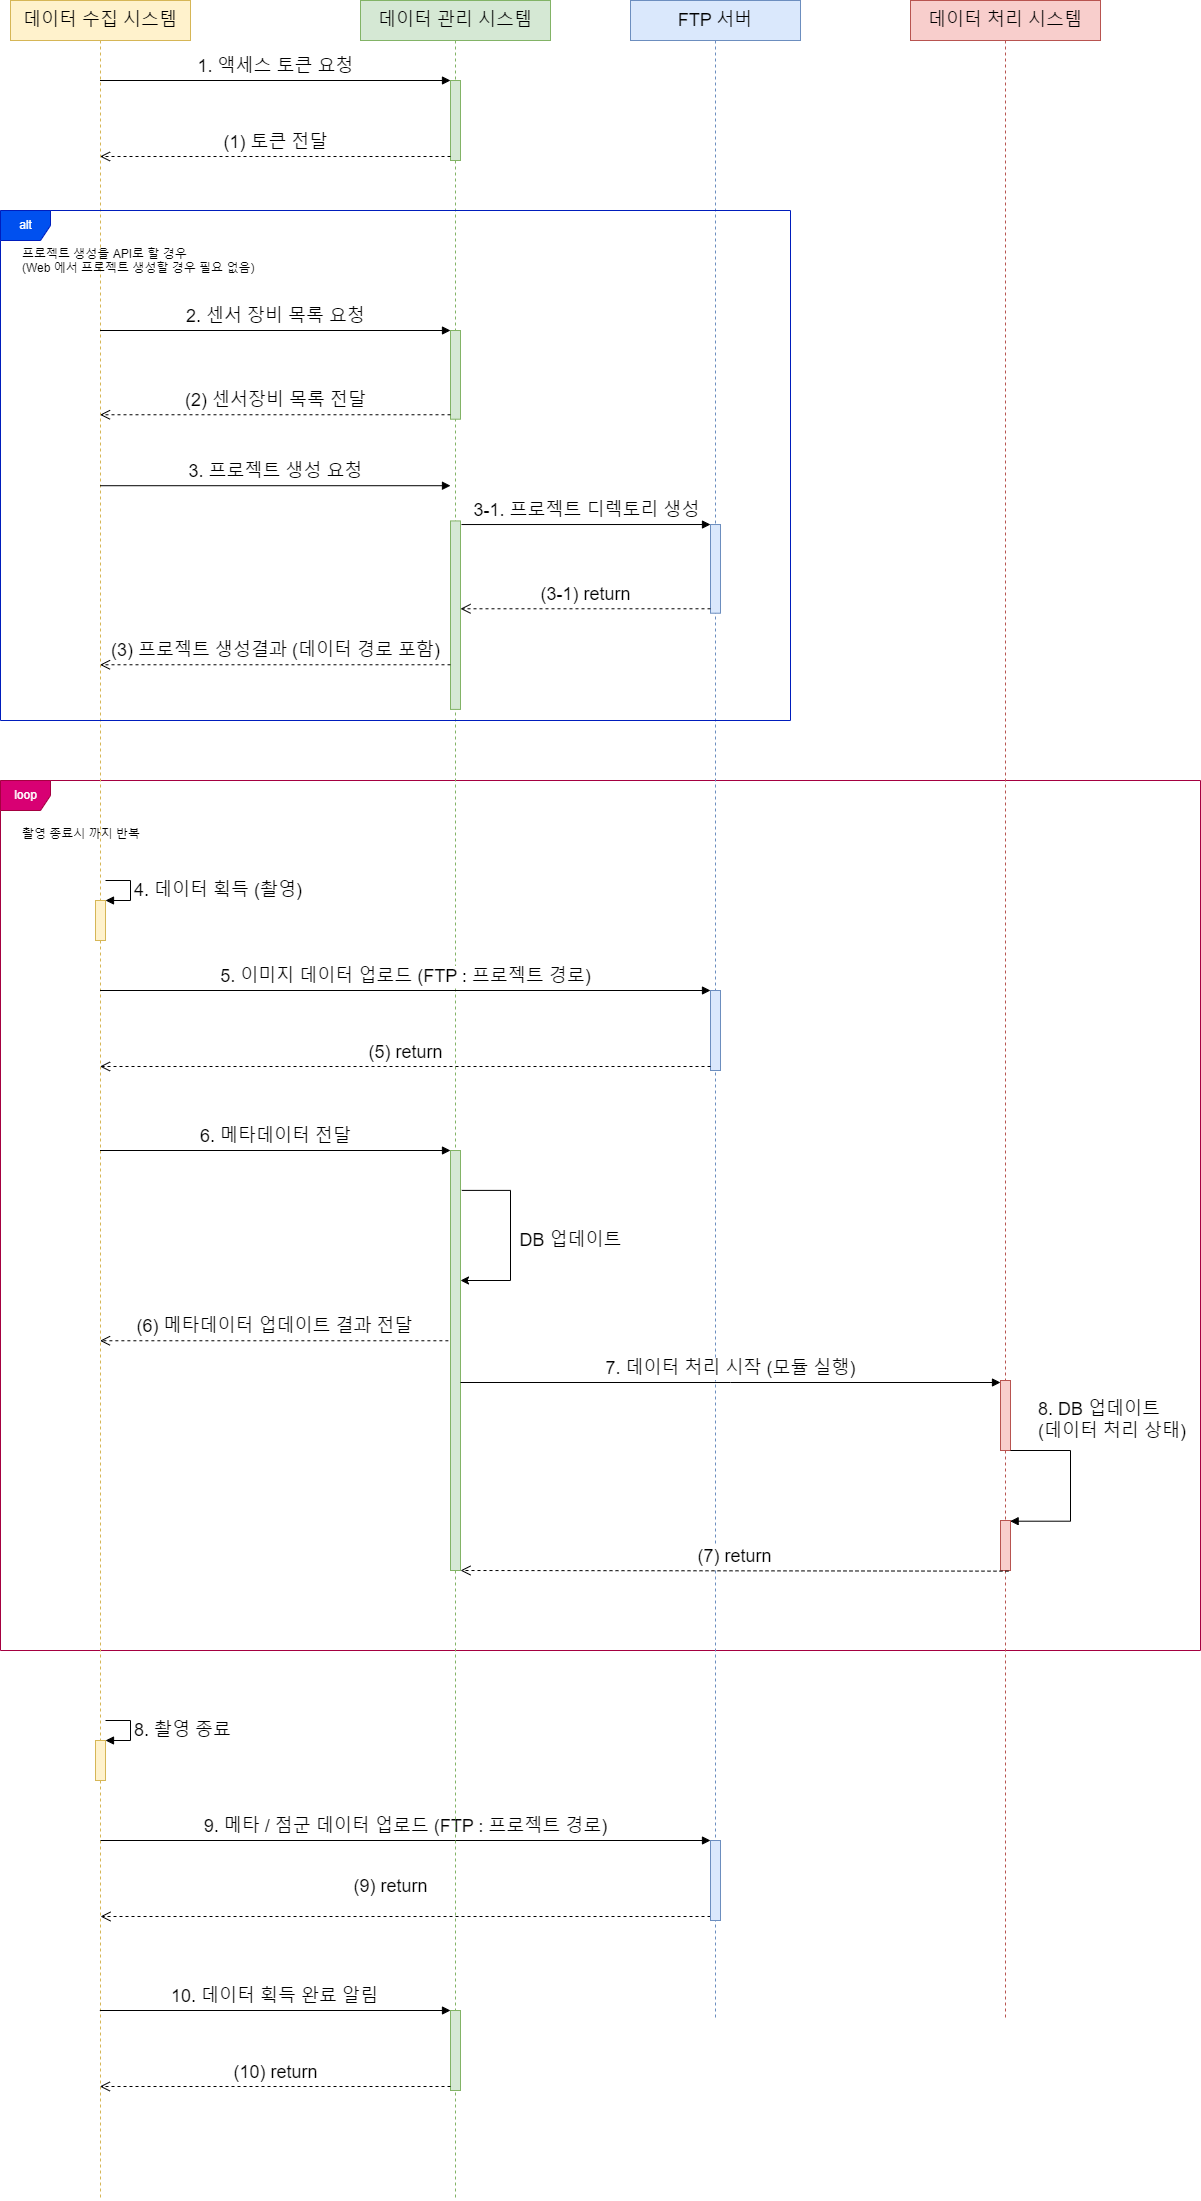

The diagram above was exported from draw.io. Its source (the exported page's mxGraphModel, read from the mxfile embedded in the PNG):
<mxGraphModel dx="1205" dy="744" grid="1" gridSize="10" guides="1" tooltips="1" connect="1" arrows="1" fold="1" page="1" pageScale="1" pageWidth="827" pageHeight="1169" math="0" shadow="0">
  <root>
    <mxCell id="0" />
    <mxCell id="1" parent="0" />
    <mxCell id="7RbdHpRH6ZTf_gwUQHDL-16" value="loop" style="shape=umlFrame;tabPosition=left;html=1;boundedLbl=1;labelInHeader=1;width=50;height=30;fillColor=#d80073;fontColor=#ffffff;strokeColor=#A50040;" parent="1" vertex="1">
      <mxGeometry x="90" y="880" width="1200" height="870" as="geometry" />
    </mxCell>
    <mxCell id="7RbdHpRH6ZTf_gwUQHDL-17" value="촬영 종료시 까지 반복" style="text;align=left;" parent="7RbdHpRH6ZTf_gwUQHDL-16" vertex="1">
      <mxGeometry width="130" height="20" relative="1" as="geometry">
        <mxPoint x="20" y="40" as="offset" />
      </mxGeometry>
    </mxCell>
    <mxCell id="rkgr2Eie21L-i-kbNMY7-1" value="데이터 수집 시스템" style="shape=umlLifeline;perimeter=lifelinePerimeter;whiteSpace=wrap;html=1;container=1;collapsible=0;recursiveResize=0;outlineConnect=0;fillColor=#fff2cc;strokeColor=#d6b656;fontSize=18;" parent="1" vertex="1">
      <mxGeometry x="100" y="100" width="180" height="2200" as="geometry" />
    </mxCell>
    <mxCell id="rkgr2Eie21L-i-kbNMY7-25" value="" style="html=1;points=[];perimeter=orthogonalPerimeter;fillColor=#fff2cc;strokeColor=#d6b656;fontSize=18;" parent="rkgr2Eie21L-i-kbNMY7-1" vertex="1">
      <mxGeometry x="85" y="900" width="10" height="40" as="geometry" />
    </mxCell>
    <mxCell id="rkgr2Eie21L-i-kbNMY7-26" value="4. 데이터 획득 (촬영)" style="edgeStyle=orthogonalEdgeStyle;html=1;align=left;spacingLeft=2;endArrow=block;rounded=0;entryX=1;entryY=0;fontSize=18;" parent="rkgr2Eie21L-i-kbNMY7-1" target="rkgr2Eie21L-i-kbNMY7-25" edge="1">
      <mxGeometry relative="1" as="geometry">
        <mxPoint x="95" y="880" as="sourcePoint" />
        <Array as="points">
          <mxPoint x="120" y="880" />
        </Array>
      </mxGeometry>
    </mxCell>
    <mxCell id="7RbdHpRH6ZTf_gwUQHDL-51" value="" style="html=1;points=[];perimeter=orthogonalPerimeter;fillColor=#fff2cc;strokeColor=#d6b656;fontSize=18;" parent="rkgr2Eie21L-i-kbNMY7-1" vertex="1">
      <mxGeometry x="85" y="1740" width="10" height="40" as="geometry" />
    </mxCell>
    <mxCell id="7RbdHpRH6ZTf_gwUQHDL-52" value="8. 촬영 종료" style="edgeStyle=orthogonalEdgeStyle;html=1;align=left;spacingLeft=2;endArrow=block;rounded=0;entryX=1;entryY=0;fontSize=18;" parent="rkgr2Eie21L-i-kbNMY7-1" target="7RbdHpRH6ZTf_gwUQHDL-51" edge="1">
      <mxGeometry relative="1" as="geometry">
        <mxPoint x="95" y="1720" as="sourcePoint" />
        <Array as="points">
          <mxPoint x="120" y="1720" />
        </Array>
      </mxGeometry>
    </mxCell>
    <mxCell id="NgyUa8bhwQZ52zTU093N-12" value="&lt;font style=&quot;font-size: 18px;&quot;&gt;9. 메타 / 점군 데이터 업로드 (FTP : 프로젝트 경로)&lt;/font&gt;" style="html=1;verticalAlign=bottom;endArrow=block;entryX=0;entryY=0;rounded=0;" parent="rkgr2Eie21L-i-kbNMY7-1" target="NgyUa8bhwQZ52zTU093N-11" edge="1">
      <mxGeometry relative="1" as="geometry">
        <mxPoint x="90" y="1840" as="sourcePoint" />
      </mxGeometry>
    </mxCell>
    <mxCell id="NgyUa8bhwQZ52zTU093N-13" value="&lt;font style=&quot;font-size: 18px;&quot;&gt;(9) return&lt;/font&gt;" style="html=1;verticalAlign=bottom;endArrow=open;dashed=1;endSize=8;exitX=0;exitY=0.95;rounded=0;" parent="rkgr2Eie21L-i-kbNMY7-1" source="NgyUa8bhwQZ52zTU093N-11" edge="1">
      <mxGeometry x="0.0492" y="-16" relative="1" as="geometry">
        <mxPoint x="90" y="1916" as="targetPoint" />
        <mxPoint as="offset" />
      </mxGeometry>
    </mxCell>
    <mxCell id="rkgr2Eie21L-i-kbNMY7-2" value="데이터 관리 시스템" style="shape=umlLifeline;perimeter=lifelinePerimeter;whiteSpace=wrap;html=1;container=1;collapsible=0;recursiveResize=0;outlineConnect=0;fillColor=#d5e8d4;strokeColor=#82b366;fontSize=18;" parent="1" vertex="1">
      <mxGeometry x="450" y="100" width="190" height="2200" as="geometry" />
    </mxCell>
    <mxCell id="rkgr2Eie21L-i-kbNMY7-4" value="" style="html=1;points=[];perimeter=orthogonalPerimeter;fillColor=#d5e8d4;strokeColor=#82b366;fontSize=18;" parent="rkgr2Eie21L-i-kbNMY7-2" vertex="1">
      <mxGeometry x="90" y="80" width="10" height="80" as="geometry" />
    </mxCell>
    <mxCell id="rkgr2Eie21L-i-kbNMY7-30" value="" style="html=1;points=[];perimeter=orthogonalPerimeter;fillColor=#d5e8d4;strokeColor=#82b366;fontSize=18;" parent="rkgr2Eie21L-i-kbNMY7-2" vertex="1">
      <mxGeometry x="90" y="1150" width="10" height="420" as="geometry" />
    </mxCell>
    <mxCell id="NgyUa8bhwQZ52zTU093N-3" value="&lt;font style=&quot;font-size: 18px;&quot;&gt;DB 업데이트&lt;/font&gt;" style="edgeStyle=orthogonalEdgeStyle;rounded=0;orthogonalLoop=1;jettySize=auto;html=1;exitX=1.129;exitY=0.095;exitDx=0;exitDy=0;exitPerimeter=0;" parent="rkgr2Eie21L-i-kbNMY7-2" source="rkgr2Eie21L-i-kbNMY7-30" edge="1">
      <mxGeometry x="0.0469" y="60" relative="1" as="geometry">
        <mxPoint x="100" y="1280" as="targetPoint" />
        <Array as="points">
          <mxPoint x="150" y="1190" />
          <mxPoint x="150" y="1280" />
        </Array>
        <mxPoint as="offset" />
      </mxGeometry>
    </mxCell>
    <mxCell id="rkgr2Eie21L-i-kbNMY7-3" value="FTP 서버" style="shape=umlLifeline;perimeter=lifelinePerimeter;whiteSpace=wrap;html=1;container=1;collapsible=0;recursiveResize=0;outlineConnect=0;fillColor=#dae8fc;strokeColor=#6c8ebf;fontSize=18;" parent="1" vertex="1">
      <mxGeometry x="720" y="100" width="170" height="2020" as="geometry" />
    </mxCell>
    <mxCell id="rkgr2Eie21L-i-kbNMY7-27" value="" style="html=1;points=[];perimeter=orthogonalPerimeter;fillColor=#dae8fc;strokeColor=#6c8ebf;fontSize=18;" parent="rkgr2Eie21L-i-kbNMY7-3" vertex="1">
      <mxGeometry x="80" y="990" width="10" height="80" as="geometry" />
    </mxCell>
    <mxCell id="NgyUa8bhwQZ52zTU093N-11" value="" style="html=1;points=[];perimeter=orthogonalPerimeter;fillColor=#dae8fc;strokeColor=#6c8ebf;" parent="rkgr2Eie21L-i-kbNMY7-3" vertex="1">
      <mxGeometry x="80" y="1840" width="10" height="80" as="geometry" />
    </mxCell>
    <mxCell id="rkgr2Eie21L-i-kbNMY7-5" value="1. 액세스 토큰 요청" style="html=1;verticalAlign=bottom;endArrow=block;entryX=0;entryY=0;rounded=0;fontSize=18;" parent="1" source="rkgr2Eie21L-i-kbNMY7-1" target="rkgr2Eie21L-i-kbNMY7-4" edge="1">
      <mxGeometry relative="1" as="geometry">
        <mxPoint x="230" y="180" as="sourcePoint" />
      </mxGeometry>
    </mxCell>
    <mxCell id="rkgr2Eie21L-i-kbNMY7-6" value="(1) 토큰 전달" style="html=1;verticalAlign=bottom;endArrow=open;dashed=1;endSize=8;exitX=0;exitY=0.95;rounded=0;fontSize=18;" parent="1" source="rkgr2Eie21L-i-kbNMY7-4" target="rkgr2Eie21L-i-kbNMY7-1" edge="1">
      <mxGeometry relative="1" as="geometry">
        <mxPoint x="194.5" y="256" as="targetPoint" />
      </mxGeometry>
    </mxCell>
    <mxCell id="rkgr2Eie21L-i-kbNMY7-28" value="5. 이미지 데이터 업로드 (FTP : 프로젝트 경로)" style="html=1;verticalAlign=bottom;endArrow=block;entryX=0;entryY=0;rounded=0;fontSize=18;" parent="1" target="rkgr2Eie21L-i-kbNMY7-27" edge="1">
      <mxGeometry relative="1" as="geometry">
        <mxPoint x="189.5" y="1090" as="sourcePoint" />
      </mxGeometry>
    </mxCell>
    <mxCell id="rkgr2Eie21L-i-kbNMY7-29" value="(5) return" style="html=1;verticalAlign=bottom;endArrow=open;dashed=1;endSize=8;exitX=0;exitY=0.95;rounded=0;fontSize=18;" parent="1" source="rkgr2Eie21L-i-kbNMY7-27" edge="1">
      <mxGeometry relative="1" as="geometry">
        <mxPoint x="189.5" y="1166" as="targetPoint" />
      </mxGeometry>
    </mxCell>
    <mxCell id="rkgr2Eie21L-i-kbNMY7-31" value="6. 메타데이터 전달" style="html=1;verticalAlign=bottom;endArrow=block;entryX=0;entryY=0;rounded=0;fontSize=18;" parent="1" target="rkgr2Eie21L-i-kbNMY7-30" edge="1">
      <mxGeometry relative="1" as="geometry">
        <mxPoint x="189.5" y="1250" as="sourcePoint" />
      </mxGeometry>
    </mxCell>
    <mxCell id="7RbdHpRH6ZTf_gwUQHDL-2" value="데이터 처리 시스템" style="shape=umlLifeline;perimeter=lifelinePerimeter;whiteSpace=wrap;html=1;container=1;collapsible=0;recursiveResize=0;outlineConnect=0;fillColor=#f8cecc;strokeColor=#b85450;fontSize=18;" parent="1" vertex="1">
      <mxGeometry x="1000" y="100" width="190" height="2020" as="geometry" />
    </mxCell>
    <mxCell id="7RbdHpRH6ZTf_gwUQHDL-40" value="" style="html=1;points=[];perimeter=orthogonalPerimeter;fillColor=#f8cecc;strokeColor=#b85450;" parent="7RbdHpRH6ZTf_gwUQHDL-2" vertex="1">
      <mxGeometry x="90" y="1380" width="10" height="70" as="geometry" />
    </mxCell>
    <mxCell id="7RbdHpRH6ZTf_gwUQHDL-47" value="" style="html=1;points=[];perimeter=orthogonalPerimeter;fillColor=#f8cecc;strokeColor=#b85450;" parent="7RbdHpRH6ZTf_gwUQHDL-2" vertex="1">
      <mxGeometry x="90" y="1520" width="10" height="50" as="geometry" />
    </mxCell>
    <mxCell id="7RbdHpRH6ZTf_gwUQHDL-48" value="8. DB 업데이트&lt;br&gt;(데이터 처리 상태)" style="edgeStyle=orthogonalEdgeStyle;html=1;align=left;spacingLeft=2;endArrow=block;rounded=0;entryX=0.963;entryY=0.014;fontSize=18;entryDx=0;entryDy=0;entryPerimeter=0;" parent="7RbdHpRH6ZTf_gwUQHDL-2" source="7RbdHpRH6ZTf_gwUQHDL-40" target="7RbdHpRH6ZTf_gwUQHDL-47" edge="1">
      <mxGeometry x="-0.75" y="30" relative="1" as="geometry">
        <mxPoint x="100" y="1560" as="sourcePoint" />
        <Array as="points">
          <mxPoint x="160" y="1450" />
          <mxPoint x="160" y="1520" />
          <mxPoint x="100" y="1520" />
        </Array>
        <mxPoint as="offset" />
      </mxGeometry>
    </mxCell>
    <mxCell id="7RbdHpRH6ZTf_gwUQHDL-18" value="alt" style="shape=umlFrame;tabPosition=left;html=1;boundedLbl=1;labelInHeader=1;width=50;height=30;fillColor=#0050ef;fontColor=#ffffff;strokeColor=#001DBC;" parent="1" vertex="1">
      <mxGeometry x="90" y="310" width="790" height="510" as="geometry" />
    </mxCell>
    <mxCell id="rkgr2Eie21L-i-kbNMY7-7" value="" style="html=1;points=[];perimeter=orthogonalPerimeter;fillColor=#d5e8d4;strokeColor=#82b366;fontSize=18;" parent="7RbdHpRH6ZTf_gwUQHDL-18" vertex="1">
      <mxGeometry x="450" y="119.99739130434784" width="10" height="88.69565217391305" as="geometry" />
    </mxCell>
    <mxCell id="rkgr2Eie21L-i-kbNMY7-10" value="" style="html=1;points=[];perimeter=orthogonalPerimeter;fillColor=#d5e8d4;strokeColor=#82b366;fontSize=18;" parent="7RbdHpRH6ZTf_gwUQHDL-18" vertex="1">
      <mxGeometry x="450" y="310.4347826086957" width="10" height="188.47826086956522" as="geometry" />
    </mxCell>
    <mxCell id="rkgr2Eie21L-i-kbNMY7-13" value="" style="html=1;points=[];perimeter=orthogonalPerimeter;fillColor=#dae8fc;strokeColor=#6c8ebf;fontSize=18;" parent="7RbdHpRH6ZTf_gwUQHDL-18" vertex="1">
      <mxGeometry x="710" y="314.0191304347826" width="10" height="88.69565217391305" as="geometry" />
    </mxCell>
    <mxCell id="rkgr2Eie21L-i-kbNMY7-14" value="3-1. 프로젝트 디렉토리 생성" style="html=1;verticalAlign=bottom;endArrow=block;entryX=0;entryY=0;rounded=0;exitX=1.1;exitY=0.206;exitDx=0;exitDy=0;exitPerimeter=0;fontSize=18;" parent="7RbdHpRH6ZTf_gwUQHDL-18" target="rkgr2Eie21L-i-kbNMY7-13" edge="1">
      <mxGeometry relative="1" as="geometry">
        <mxPoint x="461" y="314.0413043478261" as="sourcePoint" />
      </mxGeometry>
    </mxCell>
    <mxCell id="rkgr2Eie21L-i-kbNMY7-15" value="(3-1) return" style="html=1;verticalAlign=bottom;endArrow=open;dashed=1;endSize=8;exitX=0;exitY=0.95;rounded=0;fontSize=18;" parent="7RbdHpRH6ZTf_gwUQHDL-18" source="rkgr2Eie21L-i-kbNMY7-13" edge="1">
      <mxGeometry relative="1" as="geometry">
        <mxPoint x="460" y="398.28" as="targetPoint" />
      </mxGeometry>
    </mxCell>
    <mxCell id="rkgr2Eie21L-i-kbNMY7-8" value="2. 센서 장비 목록 요청" style="html=1;verticalAlign=bottom;endArrow=block;entryX=0;entryY=0;rounded=0;fontSize=18;" parent="7RbdHpRH6ZTf_gwUQHDL-18" target="rkgr2Eie21L-i-kbNMY7-7" edge="1">
      <mxGeometry relative="1" as="geometry">
        <mxPoint x="99.5" y="119.99739130434784" as="sourcePoint" />
      </mxGeometry>
    </mxCell>
    <mxCell id="rkgr2Eie21L-i-kbNMY7-9" value="(2) 센서장비 목록 전달" style="html=1;verticalAlign=bottom;endArrow=open;dashed=1;endSize=8;exitX=0;exitY=0.95;rounded=0;fontSize=18;" parent="7RbdHpRH6ZTf_gwUQHDL-18" source="rkgr2Eie21L-i-kbNMY7-7" edge="1">
      <mxGeometry relative="1" as="geometry">
        <mxPoint x="99.5" y="204.25826086956522" as="targetPoint" />
      </mxGeometry>
    </mxCell>
    <mxCell id="rkgr2Eie21L-i-kbNMY7-11" value="3. 프로젝트 생성 요청" style="html=1;verticalAlign=bottom;endArrow=block;entryX=0;entryY=0;rounded=0;fontSize=18;" parent="7RbdHpRH6ZTf_gwUQHDL-18" edge="1">
      <mxGeometry relative="1" as="geometry">
        <mxPoint x="99.5" y="275.2147826086957" as="sourcePoint" />
        <mxPoint x="450" y="275.2147826086957" as="targetPoint" />
      </mxGeometry>
    </mxCell>
    <mxCell id="rkgr2Eie21L-i-kbNMY7-12" value="(3) 프로젝트 생성결과 (데이터 경로 포함)" style="html=1;verticalAlign=bottom;endArrow=open;dashed=1;endSize=8;exitX=0;exitY=0.95;rounded=0;fontSize=18;" parent="7RbdHpRH6ZTf_gwUQHDL-18" edge="1">
      <mxGeometry relative="1" as="geometry">
        <mxPoint x="99.5" y="454.26913043478237" as="targetPoint" />
        <mxPoint x="450" y="454.2691304347825" as="sourcePoint" />
      </mxGeometry>
    </mxCell>
    <mxCell id="7RbdHpRH6ZTf_gwUQHDL-19" value="프로젝트 생성을 API로 할 경우&#10;(Web 에서 프로젝트 생성할 경우 필요 없음)" style="text;align=left;" parent="7RbdHpRH6ZTf_gwUQHDL-18" vertex="1">
      <mxGeometry width="300" height="40" relative="1" as="geometry">
        <mxPoint x="20" y="30" as="offset" />
      </mxGeometry>
    </mxCell>
    <mxCell id="7RbdHpRH6ZTf_gwUQHDL-42" value="7. 데이터 처리 시작 (모듈 실행)" style="html=1;verticalAlign=bottom;endArrow=block;rounded=0;fontSize=18;" parent="1" edge="1">
      <mxGeometry relative="1" as="geometry">
        <mxPoint x="550" y="1482" as="sourcePoint" />
        <mxPoint x="1090" y="1482" as="targetPoint" />
        <Array as="points">
          <mxPoint x="820" y="1482" />
        </Array>
      </mxGeometry>
    </mxCell>
    <mxCell id="rkgr2Eie21L-i-kbNMY7-32" value="(6) 메타데이터 업데이트 결과 전달" style="html=1;verticalAlign=bottom;endArrow=open;dashed=1;endSize=8;rounded=0;fontSize=18;exitX=-0.212;exitY=0.453;exitDx=0;exitDy=0;exitPerimeter=0;" parent="1" source="rkgr2Eie21L-i-kbNMY7-30" target="rkgr2Eie21L-i-kbNMY7-1" edge="1">
      <mxGeometry relative="1" as="geometry">
        <mxPoint x="195" y="1480" as="targetPoint" />
        <mxPoint x="540" y="1480" as="sourcePoint" />
      </mxGeometry>
    </mxCell>
    <mxCell id="7RbdHpRH6ZTf_gwUQHDL-53" value="(7) return" style="html=1;verticalAlign=bottom;endArrow=open;dashed=1;endSize=8;exitX=0.8;exitY=1.013;rounded=0;fontSize=18;exitDx=0;exitDy=0;exitPerimeter=0;" parent="1" source="7RbdHpRH6ZTf_gwUQHDL-47" target="rkgr2Eie21L-i-kbNMY7-30" edge="1">
      <mxGeometry relative="1" as="geometry">
        <mxPoint x="560" y="1376" as="targetPoint" />
        <mxPoint x="810" y="1376" as="sourcePoint" />
      </mxGeometry>
    </mxCell>
    <mxCell id="7RbdHpRH6ZTf_gwUQHDL-54" value="" style="html=1;points=[];perimeter=orthogonalPerimeter;fontSize=18;fillColor=#d5e8d4;strokeColor=#82b366;" parent="1" vertex="1">
      <mxGeometry x="540" y="2110" width="10" height="80" as="geometry" />
    </mxCell>
    <mxCell id="7RbdHpRH6ZTf_gwUQHDL-55" value="10. 데이터 획득 완료 알림" style="html=1;verticalAlign=bottom;endArrow=block;entryX=0;entryY=0;rounded=0;fontSize=18;" parent="1" target="7RbdHpRH6ZTf_gwUQHDL-54" edge="1">
      <mxGeometry relative="1" as="geometry">
        <mxPoint x="189.32352941176464" y="2110" as="sourcePoint" />
      </mxGeometry>
    </mxCell>
    <mxCell id="7RbdHpRH6ZTf_gwUQHDL-56" value="(10) return" style="html=1;verticalAlign=bottom;endArrow=open;dashed=1;endSize=8;exitX=0;exitY=0.95;rounded=0;fontSize=18;" parent="1" source="7RbdHpRH6ZTf_gwUQHDL-54" edge="1">
      <mxGeometry relative="1" as="geometry">
        <mxPoint x="189.32352941176464" y="2186" as="targetPoint" />
      </mxGeometry>
    </mxCell>
  </root>
</mxGraphModel>